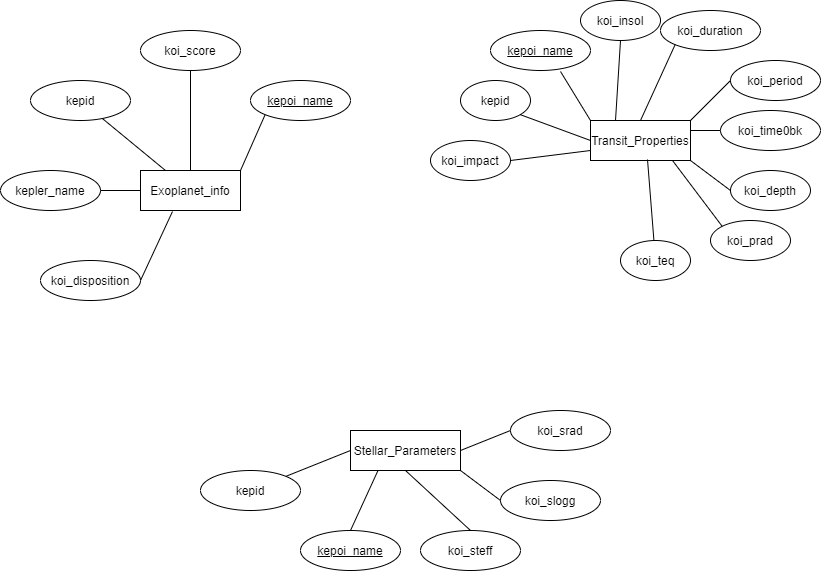

The diagram above was exported from draw.io. Its source (the exported page's mxGraphModel, read from the mxfile embedded in the PNG):
<mxGraphModel dx="1422" dy="705" grid="1" gridSize="10" guides="1" tooltips="1" connect="1" arrows="0" fold="1" page="1" pageScale="1" pageWidth="850" pageHeight="1100" math="0" shadow="0" extFonts="Permanent Marker^https://fonts.googleapis.com/css?family=Permanent+Marker">
  <root>
    <mxCell id="0" />
    <mxCell id="1" parent="0" />
    <mxCell id="kBPqLF1zYxaWXtyzgNbq-1" value="Exoplanet_info" style="whiteSpace=wrap;html=1;align=center;" vertex="1" parent="1">
      <mxGeometry x="160" y="190" width="100" height="40" as="geometry" />
    </mxCell>
    <mxCell id="kBPqLF1zYxaWXtyzgNbq-2" value="Transit_Properties" style="whiteSpace=wrap;html=1;align=center;" vertex="1" parent="1">
      <mxGeometry x="610" y="140" width="100" height="40" as="geometry" />
    </mxCell>
    <mxCell id="kBPqLF1zYxaWXtyzgNbq-3" value="Stellar_Parameters" style="whiteSpace=wrap;html=1;align=center;" vertex="1" parent="1">
      <mxGeometry x="370" y="450" width="110" height="40" as="geometry" />
    </mxCell>
    <mxCell id="kBPqLF1zYxaWXtyzgNbq-4" value="kepid" style="ellipse;whiteSpace=wrap;html=1;align=center;" vertex="1" parent="1">
      <mxGeometry x="50" y="100" width="100" height="40" as="geometry" />
    </mxCell>
    <mxCell id="kBPqLF1zYxaWXtyzgNbq-5" value="kepler_name" style="ellipse;whiteSpace=wrap;html=1;align=center;" vertex="1" parent="1">
      <mxGeometry x="20" y="190" width="100" height="40" as="geometry" />
    </mxCell>
    <mxCell id="kBPqLF1zYxaWXtyzgNbq-6" value="kepoi_name" style="ellipse;whiteSpace=wrap;html=1;align=center;fontStyle=4;" vertex="1" parent="1">
      <mxGeometry x="270" y="100" width="100" height="40" as="geometry" />
    </mxCell>
    <mxCell id="kBPqLF1zYxaWXtyzgNbq-8" value="koi_disposition" style="ellipse;whiteSpace=wrap;html=1;align=center;" vertex="1" parent="1">
      <mxGeometry x="60" y="280" width="100" height="40" as="geometry" />
    </mxCell>
    <mxCell id="kBPqLF1zYxaWXtyzgNbq-9" value="koi_score" style="ellipse;whiteSpace=wrap;html=1;align=center;" vertex="1" parent="1">
      <mxGeometry x="160" y="50" width="100" height="40" as="geometry" />
    </mxCell>
    <mxCell id="kBPqLF1zYxaWXtyzgNbq-10" value="" style="endArrow=none;html=1;exitX=1;exitY=0.5;exitDx=0;exitDy=0;entryX=0.32;entryY=1.025;entryDx=0;entryDy=0;entryPerimeter=0;" edge="1" parent="1" source="kBPqLF1zYxaWXtyzgNbq-8" target="kBPqLF1zYxaWXtyzgNbq-1">
      <mxGeometry width="50" height="50" relative="1" as="geometry">
        <mxPoint x="400" y="320" as="sourcePoint" />
        <mxPoint x="450" y="270" as="targetPoint" />
      </mxGeometry>
    </mxCell>
    <mxCell id="kBPqLF1zYxaWXtyzgNbq-11" value="" style="endArrow=none;html=1;exitX=1;exitY=0.5;exitDx=0;exitDy=0;entryX=0;entryY=0.5;entryDx=0;entryDy=0;" edge="1" parent="1" source="kBPqLF1zYxaWXtyzgNbq-5" target="kBPqLF1zYxaWXtyzgNbq-1">
      <mxGeometry width="50" height="50" relative="1" as="geometry">
        <mxPoint x="400" y="320" as="sourcePoint" />
        <mxPoint x="450" y="270" as="targetPoint" />
      </mxGeometry>
    </mxCell>
    <mxCell id="kBPqLF1zYxaWXtyzgNbq-12" value="" style="endArrow=none;html=1;entryX=0.25;entryY=0;entryDx=0;entryDy=0;" edge="1" parent="1" source="kBPqLF1zYxaWXtyzgNbq-4" target="kBPqLF1zYxaWXtyzgNbq-1">
      <mxGeometry width="50" height="50" relative="1" as="geometry">
        <mxPoint x="400" y="320" as="sourcePoint" />
        <mxPoint x="450" y="270" as="targetPoint" />
      </mxGeometry>
    </mxCell>
    <mxCell id="kBPqLF1zYxaWXtyzgNbq-13" value="" style="endArrow=none;html=1;entryX=0.5;entryY=1;entryDx=0;entryDy=0;" edge="1" parent="1" source="kBPqLF1zYxaWXtyzgNbq-1" target="kBPqLF1zYxaWXtyzgNbq-9">
      <mxGeometry width="50" height="50" relative="1" as="geometry">
        <mxPoint x="400" y="320" as="sourcePoint" />
        <mxPoint x="450" y="270" as="targetPoint" />
      </mxGeometry>
    </mxCell>
    <mxCell id="kBPqLF1zYxaWXtyzgNbq-14" value="" style="endArrow=none;html=1;entryX=0;entryY=1;entryDx=0;entryDy=0;exitX=1;exitY=0;exitDx=0;exitDy=0;" edge="1" parent="1" source="kBPqLF1zYxaWXtyzgNbq-1" target="kBPqLF1zYxaWXtyzgNbq-6">
      <mxGeometry width="50" height="50" relative="1" as="geometry">
        <mxPoint x="400" y="320" as="sourcePoint" />
        <mxPoint x="450" y="270" as="targetPoint" />
      </mxGeometry>
    </mxCell>
    <mxCell id="kBPqLF1zYxaWXtyzgNbq-15" value="kepid" style="ellipse;whiteSpace=wrap;html=1;align=center;" vertex="1" parent="1">
      <mxGeometry x="480" y="100" width="70" height="40" as="geometry" />
    </mxCell>
    <mxCell id="kBPqLF1zYxaWXtyzgNbq-16" value="kepoi_name" style="ellipse;whiteSpace=wrap;html=1;align=center;fontStyle=4;" vertex="1" parent="1">
      <mxGeometry x="510" y="50" width="100" height="40" as="geometry" />
    </mxCell>
    <mxCell id="kBPqLF1zYxaWXtyzgNbq-17" value="koi_period" style="ellipse;whiteSpace=wrap;html=1;align=center;" vertex="1" parent="1">
      <mxGeometry x="750" y="80" width="90" height="40" as="geometry" />
    </mxCell>
    <mxCell id="kBPqLF1zYxaWXtyzgNbq-18" value="koi_time0bk" style="ellipse;whiteSpace=wrap;html=1;align=center;" vertex="1" parent="1">
      <mxGeometry x="740" y="130" width="100" height="40" as="geometry" />
    </mxCell>
    <mxCell id="kBPqLF1zYxaWXtyzgNbq-19" value="koi_impact" style="ellipse;whiteSpace=wrap;html=1;align=center;" vertex="1" parent="1">
      <mxGeometry x="450" y="160" width="80" height="40" as="geometry" />
    </mxCell>
    <mxCell id="kBPqLF1zYxaWXtyzgNbq-21" value="koi_duration" style="ellipse;whiteSpace=wrap;html=1;align=center;" vertex="1" parent="1">
      <mxGeometry x="680" y="30" width="100" height="40" as="geometry" />
    </mxCell>
    <mxCell id="kBPqLF1zYxaWXtyzgNbq-22" value="koi_depth" style="ellipse;whiteSpace=wrap;html=1;align=center;" vertex="1" parent="1">
      <mxGeometry x="750" y="190" width="80" height="40" as="geometry" />
    </mxCell>
    <mxCell id="kBPqLF1zYxaWXtyzgNbq-23" value="koi_prad" style="ellipse;whiteSpace=wrap;html=1;align=center;" vertex="1" parent="1">
      <mxGeometry x="730" y="240" width="80" height="40" as="geometry" />
    </mxCell>
    <mxCell id="kBPqLF1zYxaWXtyzgNbq-24" value="koi_teq" style="ellipse;whiteSpace=wrap;html=1;align=center;" vertex="1" parent="1">
      <mxGeometry x="640" y="260" width="70" height="40" as="geometry" />
    </mxCell>
    <mxCell id="kBPqLF1zYxaWXtyzgNbq-25" value="koi_insol" style="ellipse;whiteSpace=wrap;html=1;align=center;" vertex="1" parent="1">
      <mxGeometry x="600" y="20" width="80" height="40" as="geometry" />
    </mxCell>
    <mxCell id="kBPqLF1zYxaWXtyzgNbq-26" value="" style="endArrow=none;html=1;entryX=1;entryY=0.5;entryDx=0;entryDy=0;exitX=0;exitY=0.75;exitDx=0;exitDy=0;" edge="1" parent="1" source="kBPqLF1zYxaWXtyzgNbq-2" target="kBPqLF1zYxaWXtyzgNbq-19">
      <mxGeometry width="50" height="50" relative="1" as="geometry">
        <mxPoint x="400" y="320" as="sourcePoint" />
        <mxPoint x="450" y="270" as="targetPoint" />
      </mxGeometry>
    </mxCell>
    <mxCell id="kBPqLF1zYxaWXtyzgNbq-27" value="" style="endArrow=none;html=1;entryX=1;entryY=1;entryDx=0;entryDy=0;exitX=0;exitY=0.5;exitDx=0;exitDy=0;" edge="1" parent="1" source="kBPqLF1zYxaWXtyzgNbq-2" target="kBPqLF1zYxaWXtyzgNbq-15">
      <mxGeometry width="50" height="50" relative="1" as="geometry">
        <mxPoint x="400" y="320" as="sourcePoint" />
        <mxPoint x="450" y="270" as="targetPoint" />
      </mxGeometry>
    </mxCell>
    <mxCell id="kBPqLF1zYxaWXtyzgNbq-28" value="" style="endArrow=none;html=1;entryX=0.7;entryY=1.025;entryDx=0;entryDy=0;entryPerimeter=0;exitX=0;exitY=0;exitDx=0;exitDy=0;" edge="1" parent="1" source="kBPqLF1zYxaWXtyzgNbq-2" target="kBPqLF1zYxaWXtyzgNbq-16">
      <mxGeometry width="50" height="50" relative="1" as="geometry">
        <mxPoint x="400" y="320" as="sourcePoint" />
        <mxPoint x="450" y="270" as="targetPoint" />
      </mxGeometry>
    </mxCell>
    <mxCell id="kBPqLF1zYxaWXtyzgNbq-29" value="" style="endArrow=none;html=1;entryX=0.5;entryY=1;entryDx=0;entryDy=0;exitX=0.25;exitY=0;exitDx=0;exitDy=0;" edge="1" parent="1" source="kBPqLF1zYxaWXtyzgNbq-2" target="kBPqLF1zYxaWXtyzgNbq-25">
      <mxGeometry width="50" height="50" relative="1" as="geometry">
        <mxPoint x="400" y="320" as="sourcePoint" />
        <mxPoint x="450" y="270" as="targetPoint" />
      </mxGeometry>
    </mxCell>
    <mxCell id="kBPqLF1zYxaWXtyzgNbq-30" value="" style="endArrow=none;html=1;entryX=0;entryY=1;entryDx=0;entryDy=0;exitX=0.5;exitY=0;exitDx=0;exitDy=0;" edge="1" parent="1" source="kBPqLF1zYxaWXtyzgNbq-2" target="kBPqLF1zYxaWXtyzgNbq-21">
      <mxGeometry width="50" height="50" relative="1" as="geometry">
        <mxPoint x="400" y="320" as="sourcePoint" />
        <mxPoint x="500" y="230" as="targetPoint" />
      </mxGeometry>
    </mxCell>
    <mxCell id="kBPqLF1zYxaWXtyzgNbq-31" value="" style="endArrow=none;html=1;entryX=0;entryY=0.5;entryDx=0;entryDy=0;exitX=1;exitY=0;exitDx=0;exitDy=0;" edge="1" parent="1" source="kBPqLF1zYxaWXtyzgNbq-2" target="kBPqLF1zYxaWXtyzgNbq-17">
      <mxGeometry width="50" height="50" relative="1" as="geometry">
        <mxPoint x="400" y="320" as="sourcePoint" />
        <mxPoint x="450" y="270" as="targetPoint" />
      </mxGeometry>
    </mxCell>
    <mxCell id="kBPqLF1zYxaWXtyzgNbq-32" value="" style="endArrow=none;html=1;entryX=0;entryY=0.5;entryDx=0;entryDy=0;exitX=1;exitY=0.25;exitDx=0;exitDy=0;" edge="1" parent="1" source="kBPqLF1zYxaWXtyzgNbq-2" target="kBPqLF1zYxaWXtyzgNbq-18">
      <mxGeometry width="50" height="50" relative="1" as="geometry">
        <mxPoint x="400" y="320" as="sourcePoint" />
        <mxPoint x="450" y="270" as="targetPoint" />
      </mxGeometry>
    </mxCell>
    <mxCell id="kBPqLF1zYxaWXtyzgNbq-33" value="" style="endArrow=none;html=1;entryX=0;entryY=0.5;entryDx=0;entryDy=0;exitX=1;exitY=1;exitDx=0;exitDy=0;" edge="1" parent="1" source="kBPqLF1zYxaWXtyzgNbq-2" target="kBPqLF1zYxaWXtyzgNbq-22">
      <mxGeometry width="50" height="50" relative="1" as="geometry">
        <mxPoint x="400" y="320" as="sourcePoint" />
        <mxPoint x="450" y="270" as="targetPoint" />
      </mxGeometry>
    </mxCell>
    <mxCell id="kBPqLF1zYxaWXtyzgNbq-34" value="" style="endArrow=none;html=1;entryX=0.82;entryY=1;entryDx=0;entryDy=0;entryPerimeter=0;exitX=0;exitY=0;exitDx=0;exitDy=0;" edge="1" parent="1" source="kBPqLF1zYxaWXtyzgNbq-23" target="kBPqLF1zYxaWXtyzgNbq-2">
      <mxGeometry width="50" height="50" relative="1" as="geometry">
        <mxPoint x="400" y="320" as="sourcePoint" />
        <mxPoint x="450" y="270" as="targetPoint" />
      </mxGeometry>
    </mxCell>
    <mxCell id="kBPqLF1zYxaWXtyzgNbq-35" value="" style="endArrow=none;html=1;entryX=0.57;entryY=0.975;entryDx=0;entryDy=0;entryPerimeter=0;" edge="1" parent="1" source="kBPqLF1zYxaWXtyzgNbq-24" target="kBPqLF1zYxaWXtyzgNbq-2">
      <mxGeometry width="50" height="50" relative="1" as="geometry">
        <mxPoint x="400" y="320" as="sourcePoint" />
        <mxPoint x="450" y="270" as="targetPoint" />
      </mxGeometry>
    </mxCell>
    <mxCell id="kBPqLF1zYxaWXtyzgNbq-36" value="kepid" style="ellipse;whiteSpace=wrap;html=1;align=center;" vertex="1" parent="1">
      <mxGeometry x="220" y="490" width="100" height="40" as="geometry" />
    </mxCell>
    <mxCell id="kBPqLF1zYxaWXtyzgNbq-37" value="kepoi_name" style="ellipse;whiteSpace=wrap;html=1;align=center;fontStyle=4;" vertex="1" parent="1">
      <mxGeometry x="320" y="550" width="100" height="40" as="geometry" />
    </mxCell>
    <mxCell id="kBPqLF1zYxaWXtyzgNbq-38" value="koi_steff" style="ellipse;whiteSpace=wrap;html=1;align=center;" vertex="1" parent="1">
      <mxGeometry x="440" y="550" width="100" height="40" as="geometry" />
    </mxCell>
    <mxCell id="kBPqLF1zYxaWXtyzgNbq-39" value="koi_slogg" style="ellipse;whiteSpace=wrap;html=1;align=center;" vertex="1" parent="1">
      <mxGeometry x="520" y="500" width="100" height="40" as="geometry" />
    </mxCell>
    <mxCell id="kBPqLF1zYxaWXtyzgNbq-40" value="koi_srad" style="ellipse;whiteSpace=wrap;html=1;align=center;" vertex="1" parent="1">
      <mxGeometry x="530" y="430" width="100" height="40" as="geometry" />
    </mxCell>
    <mxCell id="kBPqLF1zYxaWXtyzgNbq-41" value="" style="endArrow=none;html=1;exitX=1;exitY=0;exitDx=0;exitDy=0;entryX=0;entryY=0.5;entryDx=0;entryDy=0;" edge="1" parent="1" source="kBPqLF1zYxaWXtyzgNbq-36" target="kBPqLF1zYxaWXtyzgNbq-3">
      <mxGeometry width="50" height="50" relative="1" as="geometry">
        <mxPoint x="400" y="320" as="sourcePoint" />
        <mxPoint x="450" y="270" as="targetPoint" />
      </mxGeometry>
    </mxCell>
    <mxCell id="kBPqLF1zYxaWXtyzgNbq-42" value="" style="endArrow=none;html=1;exitX=0.5;exitY=0;exitDx=0;exitDy=0;entryX=0.25;entryY=1;entryDx=0;entryDy=0;" edge="1" parent="1" source="kBPqLF1zYxaWXtyzgNbq-37" target="kBPqLF1zYxaWXtyzgNbq-3">
      <mxGeometry width="50" height="50" relative="1" as="geometry">
        <mxPoint x="400" y="320" as="sourcePoint" />
        <mxPoint x="450" y="270" as="targetPoint" />
      </mxGeometry>
    </mxCell>
    <mxCell id="kBPqLF1zYxaWXtyzgNbq-43" value="" style="endArrow=none;html=1;exitX=0.5;exitY=0;exitDx=0;exitDy=0;entryX=0.5;entryY=1;entryDx=0;entryDy=0;" edge="1" parent="1" source="kBPqLF1zYxaWXtyzgNbq-38" target="kBPqLF1zYxaWXtyzgNbq-3">
      <mxGeometry width="50" height="50" relative="1" as="geometry">
        <mxPoint x="400" y="320" as="sourcePoint" />
        <mxPoint x="450" y="270" as="targetPoint" />
      </mxGeometry>
    </mxCell>
    <mxCell id="kBPqLF1zYxaWXtyzgNbq-44" value="" style="endArrow=none;html=1;exitX=0;exitY=0.5;exitDx=0;exitDy=0;entryX=1;entryY=1;entryDx=0;entryDy=0;" edge="1" parent="1" source="kBPqLF1zYxaWXtyzgNbq-39" target="kBPqLF1zYxaWXtyzgNbq-3">
      <mxGeometry width="50" height="50" relative="1" as="geometry">
        <mxPoint x="400" y="320" as="sourcePoint" />
        <mxPoint x="450" y="270" as="targetPoint" />
      </mxGeometry>
    </mxCell>
    <mxCell id="kBPqLF1zYxaWXtyzgNbq-45" value="" style="endArrow=none;html=1;exitX=0;exitY=0.5;exitDx=0;exitDy=0;entryX=1;entryY=0.5;entryDx=0;entryDy=0;" edge="1" parent="1" source="kBPqLF1zYxaWXtyzgNbq-40" target="kBPqLF1zYxaWXtyzgNbq-3">
      <mxGeometry width="50" height="50" relative="1" as="geometry">
        <mxPoint x="400" y="320" as="sourcePoint" />
        <mxPoint x="450" y="270" as="targetPoint" />
      </mxGeometry>
    </mxCell>
  </root>
</mxGraphModel>